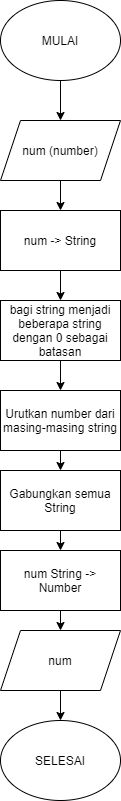

The diagram above was exported from draw.io. Its source (the exported page's mxGraphModel, read from the mxfile embedded in the PNG):
<mxGraphModel dx="1422" dy="794" grid="1" gridSize="10" guides="1" tooltips="1" connect="1" arrows="1" fold="1" page="1" pageScale="1" pageWidth="827" pageHeight="1169" math="0" shadow="0">
  <root>
    <mxCell id="0" />
    <mxCell id="1" parent="0" />
    <mxCell id="2MWKX2ELGGXM4U5rcVp--10" style="edgeStyle=orthogonalEdgeStyle;rounded=0;orthogonalLoop=1;jettySize=auto;html=1;exitX=0.5;exitY=1;exitDx=0;exitDy=0;entryX=0.5;entryY=0;entryDx=0;entryDy=0;" edge="1" parent="1" source="2MWKX2ELGGXM4U5rcVp--1" target="2MWKX2ELGGXM4U5rcVp--3">
      <mxGeometry relative="1" as="geometry" />
    </mxCell>
    <mxCell id="2MWKX2ELGGXM4U5rcVp--1" value="MULAI" style="ellipse;whiteSpace=wrap;html=1;" vertex="1" parent="1">
      <mxGeometry x="340" y="40" width="120" height="80" as="geometry" />
    </mxCell>
    <mxCell id="2MWKX2ELGGXM4U5rcVp--2" value="SELESAI" style="ellipse;whiteSpace=wrap;html=1;" vertex="1" parent="1">
      <mxGeometry x="340" y="760" width="120" height="80" as="geometry" />
    </mxCell>
    <mxCell id="2MWKX2ELGGXM4U5rcVp--11" style="edgeStyle=orthogonalEdgeStyle;rounded=0;orthogonalLoop=1;jettySize=auto;html=1;exitX=0.5;exitY=1;exitDx=0;exitDy=0;entryX=0.5;entryY=0;entryDx=0;entryDy=0;" edge="1" parent="1" source="2MWKX2ELGGXM4U5rcVp--3" target="2MWKX2ELGGXM4U5rcVp--4">
      <mxGeometry relative="1" as="geometry" />
    </mxCell>
    <mxCell id="2MWKX2ELGGXM4U5rcVp--3" value="num (number)" style="shape=parallelogram;perimeter=parallelogramPerimeter;whiteSpace=wrap;html=1;fixedSize=1;" vertex="1" parent="1">
      <mxGeometry x="340" y="160" width="120" height="60" as="geometry" />
    </mxCell>
    <mxCell id="2MWKX2ELGGXM4U5rcVp--12" style="edgeStyle=orthogonalEdgeStyle;rounded=0;orthogonalLoop=1;jettySize=auto;html=1;exitX=0.5;exitY=1;exitDx=0;exitDy=0;entryX=0.5;entryY=0;entryDx=0;entryDy=0;" edge="1" parent="1" source="2MWKX2ELGGXM4U5rcVp--4" target="2MWKX2ELGGXM4U5rcVp--6">
      <mxGeometry relative="1" as="geometry" />
    </mxCell>
    <mxCell id="2MWKX2ELGGXM4U5rcVp--4" value="num -&amp;gt; String" style="rounded=0;whiteSpace=wrap;html=1;" vertex="1" parent="1">
      <mxGeometry x="340" y="250" width="120" height="60" as="geometry" />
    </mxCell>
    <mxCell id="2MWKX2ELGGXM4U5rcVp--13" style="edgeStyle=orthogonalEdgeStyle;rounded=0;orthogonalLoop=1;jettySize=auto;html=1;exitX=0.5;exitY=1;exitDx=0;exitDy=0;entryX=0.5;entryY=0;entryDx=0;entryDy=0;" edge="1" parent="1" source="2MWKX2ELGGXM4U5rcVp--6" target="2MWKX2ELGGXM4U5rcVp--7">
      <mxGeometry relative="1" as="geometry" />
    </mxCell>
    <mxCell id="2MWKX2ELGGXM4U5rcVp--6" value="bagi string menjadi beberapa string dengan 0 sebagai batasan" style="rounded=0;whiteSpace=wrap;html=1;" vertex="1" parent="1">
      <mxGeometry x="340" y="340" width="120" height="60" as="geometry" />
    </mxCell>
    <mxCell id="2MWKX2ELGGXM4U5rcVp--14" style="edgeStyle=orthogonalEdgeStyle;rounded=0;orthogonalLoop=1;jettySize=auto;html=1;exitX=0.5;exitY=1;exitDx=0;exitDy=0;entryX=0.5;entryY=0;entryDx=0;entryDy=0;" edge="1" parent="1" source="2MWKX2ELGGXM4U5rcVp--7" target="2MWKX2ELGGXM4U5rcVp--8">
      <mxGeometry relative="1" as="geometry" />
    </mxCell>
    <mxCell id="2MWKX2ELGGXM4U5rcVp--7" value="Urutkan number dari masing-masing string" style="rounded=0;whiteSpace=wrap;html=1;" vertex="1" parent="1">
      <mxGeometry x="340" y="430" width="120" height="60" as="geometry" />
    </mxCell>
    <mxCell id="2MWKX2ELGGXM4U5rcVp--15" style="edgeStyle=orthogonalEdgeStyle;rounded=0;orthogonalLoop=1;jettySize=auto;html=1;exitX=0.5;exitY=1;exitDx=0;exitDy=0;entryX=0.5;entryY=0;entryDx=0;entryDy=0;" edge="1" parent="1" source="2MWKX2ELGGXM4U5rcVp--8" target="2MWKX2ELGGXM4U5rcVp--9">
      <mxGeometry relative="1" as="geometry" />
    </mxCell>
    <mxCell id="2MWKX2ELGGXM4U5rcVp--8" value="Gabungkan semua String" style="rounded=0;whiteSpace=wrap;html=1;" vertex="1" parent="1">
      <mxGeometry x="340" y="510" width="120" height="60" as="geometry" />
    </mxCell>
    <mxCell id="2MWKX2ELGGXM4U5rcVp--18" style="edgeStyle=orthogonalEdgeStyle;rounded=0;orthogonalLoop=1;jettySize=auto;html=1;exitX=0.5;exitY=1;exitDx=0;exitDy=0;entryX=0.5;entryY=0;entryDx=0;entryDy=0;" edge="1" parent="1" source="2MWKX2ELGGXM4U5rcVp--9" target="2MWKX2ELGGXM4U5rcVp--17">
      <mxGeometry relative="1" as="geometry" />
    </mxCell>
    <mxCell id="2MWKX2ELGGXM4U5rcVp--9" value="num String -&amp;gt; Number" style="rounded=0;whiteSpace=wrap;html=1;" vertex="1" parent="1">
      <mxGeometry x="340" y="590" width="120" height="60" as="geometry" />
    </mxCell>
    <mxCell id="2MWKX2ELGGXM4U5rcVp--19" style="edgeStyle=orthogonalEdgeStyle;rounded=0;orthogonalLoop=1;jettySize=auto;html=1;exitX=0.5;exitY=1;exitDx=0;exitDy=0;entryX=0.5;entryY=0;entryDx=0;entryDy=0;" edge="1" parent="1" source="2MWKX2ELGGXM4U5rcVp--17" target="2MWKX2ELGGXM4U5rcVp--2">
      <mxGeometry relative="1" as="geometry" />
    </mxCell>
    <mxCell id="2MWKX2ELGGXM4U5rcVp--17" value="num" style="shape=parallelogram;perimeter=parallelogramPerimeter;whiteSpace=wrap;html=1;fixedSize=1;" vertex="1" parent="1">
      <mxGeometry x="340" y="670" width="120" height="60" as="geometry" />
    </mxCell>
  </root>
</mxGraphModel>